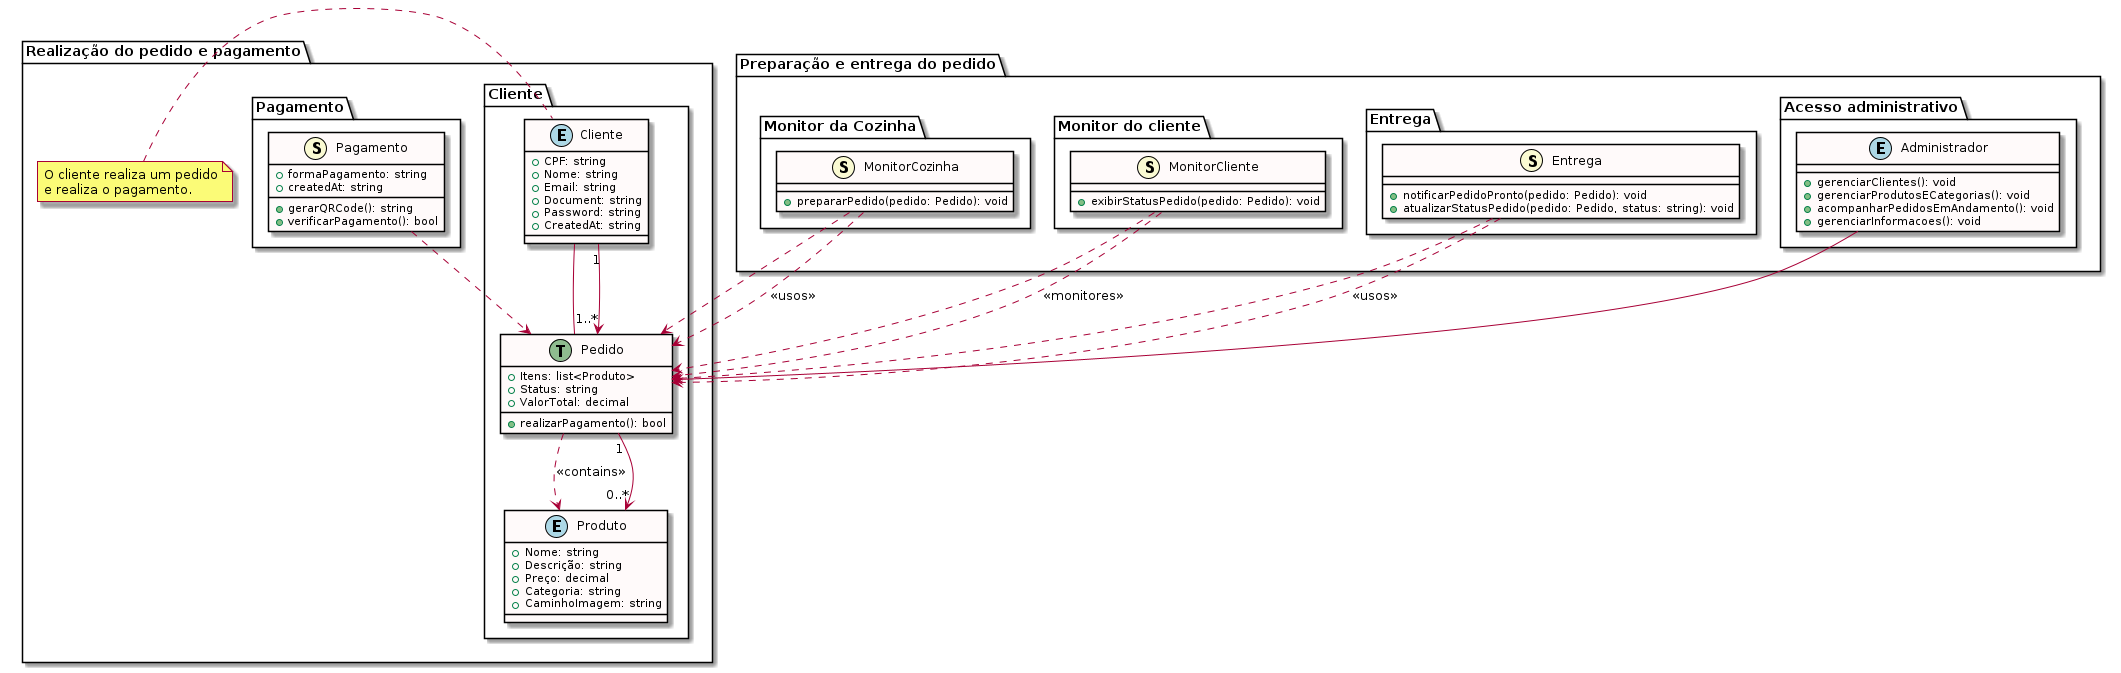

The diagram above was rendered by PlantUML. Its source (embedded in the PNG):
@startuml


skinparam class {
  BackgroundColor Snow
  BorderColor Black
}

skinparam stereotypeCBackgroundColor Black
skinparam stereotypeCBorderColor Black

package "Realização do pedido e pagamento" {
  package "Cliente" {
    class Cliente <<(E, LightBlue)>> {
      +CPF: string
      +Nome: string
      +Email: string
      +Document: string
      +Password: string
      +CreatedAt: string
    }
    class Pedido <<(T, DarkSeaGreen)>> {
      +Itens: list<Produto>
      +Status: string
      +ValorTotal: decimal
      +realizarPagamento(): bool
    }
    class Produto <<(E, LightBlue)>> {
      +Nome: string
      +Descrição: string
      +Preço: decimal
      +Categoria: string
      +CaminhoImagem: string
    }
    Cliente -- Pedido
    Pedido ..> Produto: <<contains>>
  }

  package "Pagamento" {
    class Pagamento <<(S, LightGoldenrodYellow)>> {
      +formaPagamento: string
      +createdAt: string
      +gerarQRCode(): string
      +verificarPagamento(): bool
    }
    Pagamento ..> Pedido
  }

  Cliente "1" --> "1..*" Pedido
  Pedido "1" --> "0..*" Produto

  note left of Cliente
    O cliente realiza um pedido
    e realiza o pagamento.
  end note
}

package "Preparação e entrega do pedido" {
  package "Monitor da Cozinha" {
    class MonitorCozinha <<(S, LightGoldenrodYellow)>> {
      +prepararPedido(pedido: Pedido): void
    }
    MonitorCozinha ..> Pedido
  }

  package "Monitor do cliente" {
    class MonitorCliente <<(S, LightGoldenrodYellow)>> {
      +exibirStatusPedido(pedido: Pedido): void
    }
    MonitorCliente ..> Pedido
  }

  package "Entrega" {
    class Entrega <<(S, LightGoldenrodYellow)>> {
      +notificarPedidoPronto(pedido: Pedido): void
      +atualizarStatusPedido(pedido: Pedido, status: string): void
    }
    Entrega ..> Pedido
  }

  package "Acesso administrativo" {
    class Administrador <<(E, LightBlue)>> {
      +gerenciarClientes(): void
      +gerenciarProdutosECategorias(): void
      +acompanharPedidosEmAndamento(): void
      +gerenciarInformacoes(): void
    }
    Administrador --> Pedido
  }

  MonitorCliente ..> Pedido: <<monitores>>
  MonitorCozinha ..> Pedido: <<usos>>
  Entrega ..> Pedido: <<usos>>
}

@enduml